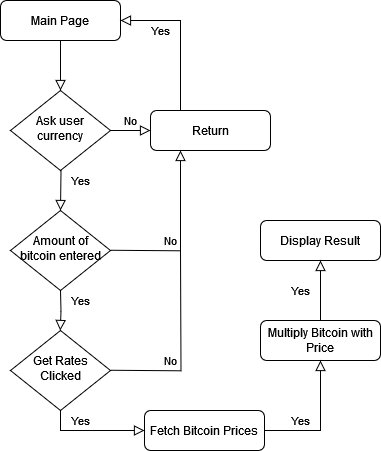

The diagram above was exported from draw.io. Its source (the exported page's mxGraphModel, read from the mxfile embedded in the PNG):
<mxGraphModel dx="1185" dy="658" grid="1" gridSize="10" guides="1" tooltips="1" connect="1" arrows="1" fold="1" page="1" pageScale="1" pageWidth="827" pageHeight="1169" math="0" shadow="0">
  <root>
    <mxCell id="WIyWlLk6GJQsqaUBKTNV-0" />
    <mxCell id="WIyWlLk6GJQsqaUBKTNV-1" parent="WIyWlLk6GJQsqaUBKTNV-0" />
    <mxCell id="WIyWlLk6GJQsqaUBKTNV-2" value="" style="rounded=0;html=1;jettySize=auto;orthogonalLoop=1;fontSize=11;endArrow=block;endFill=0;endSize=8;strokeWidth=1;shadow=0;labelBackgroundColor=none;edgeStyle=orthogonalEdgeStyle;" parent="WIyWlLk6GJQsqaUBKTNV-1" source="WIyWlLk6GJQsqaUBKTNV-3" edge="1">
      <mxGeometry relative="1" as="geometry">
        <mxPoint x="270" y="170" as="targetPoint" />
      </mxGeometry>
    </mxCell>
    <mxCell id="WIyWlLk6GJQsqaUBKTNV-3" value="Main Page" style="rounded=1;whiteSpace=wrap;html=1;fontSize=12;glass=0;strokeWidth=1;shadow=0;" parent="WIyWlLk6GJQsqaUBKTNV-1" vertex="1">
      <mxGeometry x="210" y="80" width="120" height="40" as="geometry" />
    </mxCell>
    <mxCell id="WIyWlLk6GJQsqaUBKTNV-4" value="Yes" style="rounded=0;html=1;jettySize=auto;orthogonalLoop=1;fontSize=11;endArrow=block;endFill=0;endSize=8;strokeWidth=1;shadow=0;labelBackgroundColor=none;edgeStyle=orthogonalEdgeStyle;exitX=0.5;exitY=1;exitDx=0;exitDy=0;" parent="WIyWlLk6GJQsqaUBKTNV-1" target="WIyWlLk6GJQsqaUBKTNV-10" edge="1">
      <mxGeometry x="0.2549" y="20" relative="1" as="geometry">
        <mxPoint as="offset" />
        <mxPoint x="270" y="210" as="sourcePoint" />
      </mxGeometry>
    </mxCell>
    <mxCell id="WIyWlLk6GJQsqaUBKTNV-10" value="Amount of bitcoin entered" style="rhombus;whiteSpace=wrap;html=1;shadow=0;fontFamily=Helvetica;fontSize=12;align=center;strokeWidth=1;spacing=6;spacingTop=-4;" parent="WIyWlLk6GJQsqaUBKTNV-1" vertex="1">
      <mxGeometry x="220" y="290" width="100" height="80" as="geometry" />
    </mxCell>
    <mxCell id="WIyWlLk6GJQsqaUBKTNV-12" value="Return" style="rounded=1;whiteSpace=wrap;html=1;fontSize=12;glass=0;strokeWidth=1;shadow=0;" parent="WIyWlLk6GJQsqaUBKTNV-1" vertex="1">
      <mxGeometry x="360" y="190" width="120" height="40" as="geometry" />
    </mxCell>
    <mxCell id="NGr5pPUdm2g1BuRYItlf-2" value="Ask user currency" style="rhombus;whiteSpace=wrap;html=1;shadow=0;fontFamily=Helvetica;fontSize=12;align=center;strokeWidth=1;spacing=6;spacingTop=-4;" parent="WIyWlLk6GJQsqaUBKTNV-1" vertex="1">
      <mxGeometry x="220" y="170" width="100" height="80" as="geometry" />
    </mxCell>
    <mxCell id="NGr5pPUdm2g1BuRYItlf-6" value="No" style="rounded=0;html=1;jettySize=auto;orthogonalLoop=1;fontSize=11;endArrow=block;endFill=0;endSize=8;strokeWidth=1;shadow=0;labelBackgroundColor=none;edgeStyle=orthogonalEdgeStyle;exitX=1;exitY=0.5;exitDx=0;exitDy=0;" parent="WIyWlLk6GJQsqaUBKTNV-1" source="NGr5pPUdm2g1BuRYItlf-2" edge="1">
      <mxGeometry x="-0.0131" y="-10" relative="1" as="geometry">
        <mxPoint x="10" y="-10" as="offset" />
        <mxPoint x="340" y="180" as="sourcePoint" />
        <mxPoint x="360" y="210" as="targetPoint" />
      </mxGeometry>
    </mxCell>
    <mxCell id="NGr5pPUdm2g1BuRYItlf-7" value="Yes" style="rounded=0;html=1;jettySize=auto;orthogonalLoop=1;fontSize=11;endArrow=block;endFill=0;endSize=8;strokeWidth=1;shadow=0;labelBackgroundColor=none;edgeStyle=orthogonalEdgeStyle;exitX=0.25;exitY=0;exitDx=0;exitDy=0;entryX=1;entryY=0.5;entryDx=0;entryDy=0;" parent="WIyWlLk6GJQsqaUBKTNV-1" source="WIyWlLk6GJQsqaUBKTNV-12" target="WIyWlLk6GJQsqaUBKTNV-3" edge="1">
      <mxGeometry x="0.4667" y="10" relative="1" as="geometry">
        <mxPoint as="offset" />
        <mxPoint x="430" y="190" as="sourcePoint" />
        <mxPoint x="463" y="160" as="targetPoint" />
      </mxGeometry>
    </mxCell>
    <mxCell id="vdVR0Ivu1F5Gh5UbsZ7S-5" value="No" style="rounded=0;html=1;jettySize=auto;orthogonalLoop=1;fontSize=11;endArrow=block;endFill=0;endSize=8;strokeWidth=1;shadow=0;labelBackgroundColor=none;edgeStyle=orthogonalEdgeStyle;exitX=1;exitY=0.5;exitDx=0;exitDy=0;entryX=0.25;entryY=1;entryDx=0;entryDy=0;" edge="1" parent="WIyWlLk6GJQsqaUBKTNV-1" target="WIyWlLk6GJQsqaUBKTNV-12">
      <mxGeometry x="-0.057" y="10" relative="1" as="geometry">
        <mxPoint as="offset" />
        <mxPoint x="320" y="329.76" as="sourcePoint" />
        <mxPoint x="370" y="330" as="targetPoint" />
      </mxGeometry>
    </mxCell>
    <mxCell id="vdVR0Ivu1F5Gh5UbsZ7S-6" value="Get Rates Clicked" style="rhombus;whiteSpace=wrap;html=1;shadow=0;fontFamily=Helvetica;fontSize=12;align=center;strokeWidth=1;spacing=6;spacingTop=-4;" vertex="1" parent="WIyWlLk6GJQsqaUBKTNV-1">
      <mxGeometry x="220" y="410" width="100" height="80" as="geometry" />
    </mxCell>
    <mxCell id="vdVR0Ivu1F5Gh5UbsZ7S-7" value="Yes" style="rounded=0;html=1;jettySize=auto;orthogonalLoop=1;fontSize=11;endArrow=block;endFill=0;endSize=8;strokeWidth=1;shadow=0;labelBackgroundColor=none;edgeStyle=orthogonalEdgeStyle;" edge="1" parent="WIyWlLk6GJQsqaUBKTNV-1">
      <mxGeometry x="-0.4785" y="20" relative="1" as="geometry">
        <mxPoint as="offset" />
        <mxPoint x="270" y="370" as="sourcePoint" />
        <mxPoint x="269.76" y="410" as="targetPoint" />
      </mxGeometry>
    </mxCell>
    <mxCell id="vdVR0Ivu1F5Gh5UbsZ7S-8" value="No" style="rounded=0;html=1;jettySize=auto;orthogonalLoop=1;fontSize=11;endArrow=none;endFill=0;strokeWidth=1;shadow=0;labelBackgroundColor=none;edgeStyle=orthogonalEdgeStyle;exitX=1;exitY=0.5;exitDx=0;exitDy=0;" edge="1" parent="WIyWlLk6GJQsqaUBKTNV-1">
      <mxGeometry x="-0.3719" y="10" relative="1" as="geometry">
        <mxPoint as="offset" />
        <mxPoint x="320" y="449.76" as="sourcePoint" />
        <mxPoint x="390" y="330" as="targetPoint" />
      </mxGeometry>
    </mxCell>
    <mxCell id="vdVR0Ivu1F5Gh5UbsZ7S-9" value="Fetch Bitcoin Prices" style="rounded=1;whiteSpace=wrap;html=1;fontSize=12;glass=0;strokeWidth=1;shadow=0;" vertex="1" parent="WIyWlLk6GJQsqaUBKTNV-1">
      <mxGeometry x="354" y="490" width="120" height="40" as="geometry" />
    </mxCell>
    <mxCell id="vdVR0Ivu1F5Gh5UbsZ7S-10" value="Yes" style="rounded=0;html=1;jettySize=auto;orthogonalLoop=1;fontSize=11;endArrow=block;endFill=0;endSize=8;strokeWidth=1;shadow=0;labelBackgroundColor=none;edgeStyle=orthogonalEdgeStyle;exitX=0.5;exitY=1;exitDx=0;exitDy=0;entryX=0;entryY=0.5;entryDx=0;entryDy=0;" edge="1" parent="WIyWlLk6GJQsqaUBKTNV-1" source="vdVR0Ivu1F5Gh5UbsZ7S-6" target="vdVR0Ivu1F5Gh5UbsZ7S-9">
      <mxGeometry x="-0.2311" y="10" relative="1" as="geometry">
        <mxPoint as="offset" />
        <mxPoint x="200" y="669.76" as="sourcePoint" />
        <mxPoint x="270" y="570" as="targetPoint" />
      </mxGeometry>
    </mxCell>
    <mxCell id="vdVR0Ivu1F5Gh5UbsZ7S-12" value="Multiply Bitcoin with Price" style="rounded=1;whiteSpace=wrap;html=1;fontSize=12;glass=0;strokeWidth=1;shadow=0;" vertex="1" parent="WIyWlLk6GJQsqaUBKTNV-1">
      <mxGeometry x="470" y="400" width="120" height="40" as="geometry" />
    </mxCell>
    <mxCell id="vdVR0Ivu1F5Gh5UbsZ7S-13" value="Display Result" style="rounded=1;whiteSpace=wrap;html=1;fontSize=12;glass=0;strokeWidth=1;shadow=0;" vertex="1" parent="WIyWlLk6GJQsqaUBKTNV-1">
      <mxGeometry x="470" y="300" width="120" height="40" as="geometry" />
    </mxCell>
    <mxCell id="vdVR0Ivu1F5Gh5UbsZ7S-14" value="Yes" style="rounded=0;html=1;jettySize=auto;orthogonalLoop=1;fontSize=11;endArrow=block;endFill=0;endSize=8;strokeWidth=1;shadow=0;labelBackgroundColor=none;edgeStyle=orthogonalEdgeStyle;exitX=0.5;exitY=1;exitDx=0;exitDy=0;entryX=0.5;entryY=1;entryDx=0;entryDy=0;" edge="1" parent="WIyWlLk6GJQsqaUBKTNV-1" target="vdVR0Ivu1F5Gh5UbsZ7S-12">
      <mxGeometry x="-0.4287" y="10" relative="1" as="geometry">
        <mxPoint as="offset" />
        <mxPoint x="474" y="510" as="sourcePoint" />
        <mxPoint x="558" y="530" as="targetPoint" />
        <Array as="points">
          <mxPoint x="530" y="510" />
        </Array>
      </mxGeometry>
    </mxCell>
    <mxCell id="vdVR0Ivu1F5Gh5UbsZ7S-15" value="Yes" style="rounded=0;html=1;jettySize=auto;orthogonalLoop=1;fontSize=11;endArrow=block;endFill=0;endSize=8;strokeWidth=1;shadow=0;labelBackgroundColor=none;edgeStyle=orthogonalEdgeStyle;exitX=0.5;exitY=0;exitDx=0;exitDy=0;entryX=0.5;entryY=1;entryDx=0;entryDy=0;" edge="1" parent="WIyWlLk6GJQsqaUBKTNV-1" source="vdVR0Ivu1F5Gh5UbsZ7S-12" target="vdVR0Ivu1F5Gh5UbsZ7S-13">
      <mxGeometry x="-0.0005" y="20" relative="1" as="geometry">
        <mxPoint as="offset" />
        <mxPoint x="600" y="390" as="sourcePoint" />
        <mxPoint x="656" y="320" as="targetPoint" />
        <Array as="points">
          <mxPoint x="530" y="360" />
          <mxPoint x="530" y="360" />
        </Array>
      </mxGeometry>
    </mxCell>
  </root>
</mxGraphModel>